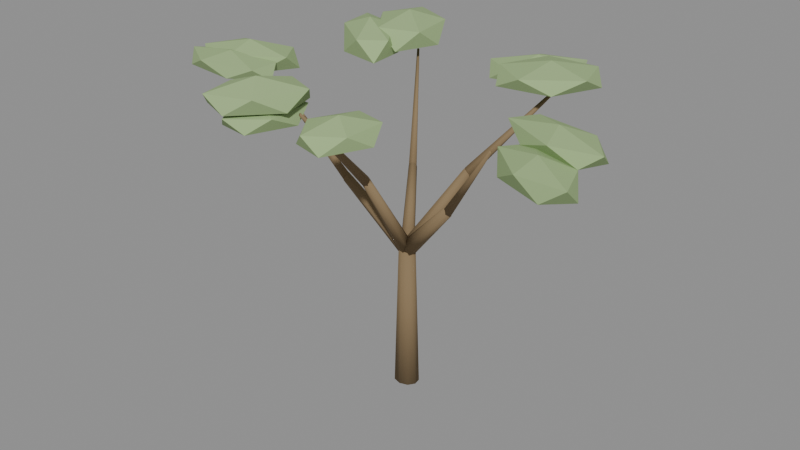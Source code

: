 # Source: acacia_a.blend  (saved by Blender 5.1.30; exported with 4.5.12 LTS)
import bpy
from mathutils import Matrix  # noqa: F401  (used for matrix-valued properties, if any)

bpy.ops.wm.read_factory_settings(use_empty=True)
scene = bpy.context.scene
scene.name = 'Scene'

# ---- materials (node trees are filled in below, after node groups)
mat_m_acacia_a = bpy.data.materials.new('M_acacia_a')

# ---- material node trees
mat_m_acacia_a.use_nodes = True; mat_m_acacia_a.node_tree.nodes.clear()
_N = mat_m_acacia_a.node_tree.nodes; _L = mat_m_acacia_a.node_tree.links
n0 = _N.new('ShaderNodeBsdfPrincipled'); n0.name = 'Principled BSDF'; n0.location = (-200, 100)
n0.inputs[2].default_value = 0.88
n0.inputs[13].default_value = 0.15
n1 = _N.new('ShaderNodeOutputMaterial'); n1.name = 'Material Output'; n1.location = (200, 100)
n2 = _N.new('ShaderNodeVertexColor'); n2.name = 'Color Attribute'; n2.location = (0, 0)
n2.layer_name = 'Col'
_L.new(n0.outputs[0], n1.inputs[0])
_L.new(n2.outputs[0], n0.inputs[0])
n1.is_active_output = True

# ---- meshes
me_acacia_a_mesh = bpy.data.meshes.new('acacia_a_Mesh')
me_acacia_a_mesh.from_pydata([(0.176, -0.2394, 0.0), (0.176, -0.1139, 4.95), (-0.1069, -0.1513, 0.0), (-0.01257, -0.05524, 4.95), (-0.2574, 0.07158, 0.0), (-0.1129, 0.09336, 4.95), (-0.2051, 0.3251, 0.0), (-0.07807, 0.2623, 4.95), (0.02551, 0.4905, 0.0), (0.07569, 0.3726, 4.95), (0.3266, 0.4905, 0.0), (0.2764, 0.3726, 4.95), (0.5572, 0.3251, 0.0), (0.4302, 0.2623, 4.95), (0.6095, 0.07158, 0.0), (0.465, 0.09336, 4.95), (0.459, -0.1513, 0.0), (0.3646, -0.05524, 4.95), (0.2283, 0.2943, 5.165), (-0.2525, -1.153, 7.782), (0.3962, 0.1895, 5.084), (-0.1537, -1.215, 7.734), (0.3983, 0.04513, 4.902), (-0.1525, -1.3, 7.627), (0.2331, -0.03012, 4.756), (-0.2497, -1.344, 7.541), (0.02486, 0.02042, 4.756), (-0.3722, -1.315, 7.541), (-0.0695, 0.1587, 4.902), (-0.4277, -1.233, 7.627), (0.02104, 0.2806, 5.084), (-0.3744, -1.162, 7.734), (-0.2646, -1.171, 7.811), (-0.8076, -3.362, 10.37), (-0.1496, -1.231, 7.733), (-0.7731, -3.38, 10.35), (-0.1683, -1.306, 7.577), (-0.7787, -3.402, 10.3), (-0.3019, -1.321, 7.499), (-0.8188, -3.407, 10.28), (-0.4169, -1.261, 7.577), (-0.8533, -3.389, 10.3), (-0.3982, -1.186, 7.733), (-0.8477, -3.366, 10.35), (0.03505, 0.1802, 5.218), (2.183, -0.4795, 7.352), (0.1541, 0.3208, 5.117), (2.253, -0.3968, 7.293), (0.2896, 0.3229, 4.89), (2.333, -0.3955, 7.16), (0.3397, 0.185, 4.708), (2.362, -0.4767, 7.052), (0.2665, 0.01084, 4.708), (2.319, -0.5791, 7.052), (0.1252, -0.06835, 4.89), (2.236, -0.6257, 7.16), (0.02222, 0.007025, 5.117), (2.176, -0.5813, 7.293), (2.181, -0.4659, 7.343), (4.32, -1.445, 10.02), (2.284, -0.3897, 7.269), (4.35, -1.422, 9.997), (2.369, -0.4287, 7.12), (4.376, -1.434, 9.953), (2.351, -0.544, 7.046), (4.371, -1.468, 9.93), (2.249, -0.6202, 7.12), (4.34, -1.491, 9.953), (2.164, -0.5812, 7.269), (4.314, -1.48, 9.997), (0.04025, 0.03709, 5.184), (1.581, 1.17, 7.806), (-0.03576, 0.2011, 5.096), (1.537, 1.267, 7.755), (0.04772, 0.3168, 4.898), (1.586, 1.335, 7.638), (0.2278, 0.297, 4.74), (1.692, 1.323, 7.545), (0.3689, 0.1567, 4.74), (1.775, 1.241, 7.545), (0.3648, 0.00152, 4.898), (1.772, 1.149, 7.638), (0.2185, -0.05172, 5.096), (1.686, 1.118, 7.755), (1.592, 1.181, 7.825), (3.662, 2.624, 10.41), (1.546, 1.289, 7.747), (3.648, 2.656, 10.39), (1.616, 1.337, 7.591), (3.669, 2.671, 10.34), (1.731, 1.277, 7.512), (3.703, 2.653, 10.32), (1.776, 1.169, 7.591), (3.717, 2.62, 10.34), (1.707, 1.121, 7.747), (3.696, 2.606, 10.39), (0.2586, 0.009401, 5.195), (-0.6267, 1.376, 7.308), (0.05696, -0.02335, 5.103), (-0.7453, 1.357, 7.254), (-0.05505, 0.06458, 4.896), (-0.8112, 1.409, 7.132), (0.00695, 0.207, 4.729), (-0.7747, 1.492, 7.035), (0.1963, 0.2966, 4.729), (-0.6634, 1.545, 7.035), (0.3704, 0.266, 4.896), (-0.561, 1.527, 7.132), (0.3981, 0.1382, 5.103), (-0.5446, 1.452, 7.254), (-0.6192, 1.369, 7.293), (-1.702, 2.96, 10.47), (-0.757, 1.355, 7.228), (-1.744, 2.956, 10.45), (-0.8131, 1.438, 7.1), (-1.761, 2.98, 10.41), (-0.7314, 1.533, 7.036), (-1.736, 3.009, 10.39), (-0.5935, 1.547, 7.1), (-1.695, 3.013, 10.41), (-0.5374, 1.465, 7.228), (-1.678, 2.988, 10.45), (0.3074, 0.1518, 5.234), (-2.053, -0.1164, 7.081), (0.2836, -0.01902, 5.127), (-2.067, -0.2169, 7.018), (0.1788, -0.07247, 4.887), (-2.129, -0.2483, 6.876), (0.07193, 0.03176, 4.694), (-2.192, -0.187, 6.763), (0.04342, 0.2152, 4.694), (-2.208, -0.07911, 6.763), (0.1148, 0.3397, 4.887), (-2.166, -0.005883, 6.876), (0.2323, 0.3115, 5.127), (-2.097, -0.02246, 7.018), (-2.043, -0.1141, 7.071), (-4.823, -0.4637, 9.77), (-2.068, -0.2271, 6.992), (-4.831, -0.4976, 9.746), (-2.156, -0.2381, 6.835), (-4.857, -0.5009, 9.699), (-2.218, -0.1362, 6.756), (-4.876, -0.4703, 9.675), (-2.193, -0.0232, 6.835), (-4.868, -0.4364, 9.699), (-2.105, -0.01216, 6.992), (-4.842, -0.4331, 9.746), (-1.932, -3.867, 10.19), (-3.155, -4.706, 10.5), (-2.598, -3.059, 10.49), (-1.163, -2.601, 10.51), (-0.8124, -3.869, 10.5), (-2.03, -5.157, 10.5), (-3.01, -3.902, 10.99), (-1.856, -2.59, 11.0), (-0.7214, -3.057, 11.01), (-1.289, -4.712, 11.01), (-2.743, -5.2, 11.0), (-1.955, -3.904, 11.35), (5.799, -1.459, 9.171), (6.583, -2.533, 9.519), (4.832, -1.822, 9.51), (4.363, -0.5537, 9.502), (5.913, -0.6168, 9.526), (7.31, -1.8, 9.505), (5.716, -2.406, 10.05), (4.353, -1.149, 10.04), (5.003, -0.3381, 10.05), (6.834, -1.111, 10.05), (7.336, -2.428, 10.06), (5.839, -1.484, 10.32), (2.178, 3.976, 9.862), (3.424, 4.576, 10.15), (2.593, 3.188, 10.15), (1.184, 2.873, 10.14), (1.153, 4.122, 10.15), (2.549, 5.2, 10.14), (3.238, 3.862, 10.57), (1.847, 2.823, 10.56), (0.865, 3.364, 10.58), (1.793, 4.792, 10.56), (3.253, 5.171, 10.58), (2.206, 4.008, 10.83), (-2.975, 2.087, 10.14), (-3.525, 3.405, 10.48), (-1.912, 2.221, 10.48), (-1.787, 0.8756, 10.48), (-3.323, 1.195, 10.47), (-4.317, 2.74, 10.49), (-2.687, 2.943, 11.09), (-1.713, 1.49, 11.08), (-2.483, 0.8617, 11.1), (-4.016, 1.992, 11.09), (-4.181, 3.316, 11.1), (-3.008, 2.121, 11.46), (-5.529, -0.7226, 9.793), (-7.169, -0.7379, 10.08), (-5.5, 0.2617, 10.1), (-4.021, -0.1181, 10.11), (-4.683, -1.295, 10.12), (-6.536, -1.734, 10.1), (-6.46, -0.1415, 10.6), (-4.616, 0.2211, 10.59), (-3.99, -0.7253, 10.61), (-5.601, -1.689, 10.59), (-7.065, -1.338, 10.59), (-5.573, -0.7403, 10.9), (-1.887, -3.687, 9.727), (-2.587, -4.71, 9.975), (-2.763, -3.14, 9.955), (-1.683, -2.376, 9.975), (-0.9135, -3.368, 9.963), (-1.515, -4.863, 9.969), (-2.853, -4.04, 10.38), (-2.261, -2.566, 10.38), (-1.168, -2.666, 10.38), (-1.019, -4.272, 10.39), (-2.109, -5.108, 10.38), (-1.893, -3.726, 10.62), (5.62, -0.2359, 9.805), (6.837, -1.141, 10.06), (4.793, -0.7354, 10.07), (3.782, 0.3902, 10.05), (5.42, 0.6206, 10.06), (7.254, -0.2951, 10.06), (5.886, -1.173, 10.49), (4.0, -0.1927, 10.48), (4.504, 0.6144, 10.47), (6.53, 0.2659, 10.48), (7.4, -0.8423, 10.48), (5.67, -0.2531, 10.73), (3.482, 2.616, 10.35), (4.921, 3.214, 10.6), (4.197, 1.643, 10.6), (2.456, 1.377, 10.59), (2.267, 2.852, 10.61), (3.66, 3.947, 10.6), (4.883, 2.384, 11.02), (3.321, 1.24, 11.02), (2.108, 2.067, 11.01), (2.787, 3.633, 11.01), (4.438, 3.77, 11.0), (3.51, 2.649, 11.27), (-2.235, 3.169, 10.34), (-2.058, 4.458, 10.71), (-0.9858, 3.084, 10.7), (-1.614, 1.703, 10.68), (-3.124, 2.426, 10.7), (-3.288, 4.026, 10.72), (-1.376, 3.941, 11.27), (-1.098, 2.273, 11.28), (-2.437, 1.853, 11.28), (-3.48, 3.293, 11.27), (-2.834, 4.585, 11.27), (-2.252, 3.209, 11.6), (-5.611, -1.497, 9.847), (-6.963, -1.05, 10.09), (-5.108, -0.6937, 10.08), (-3.908, -1.471, 10.08), (-5.103, -2.246, 10.09), (-6.998, -2.005, 10.08), (-6.21, -0.6921, 10.47), (-4.201, -0.9623, 10.48), (-4.214, -1.977, 10.47), (-6.174, -2.316, 10.47), (-7.4, -1.524, 10.47), (-5.661, -1.498, 10.71), (0.5794, -3.237, 9.566), (-0.2124, -4.182, 9.864), (-0.2428, -2.677, 9.853), (0.8845, -1.961, 9.861), (1.581, -3.001, 9.856), (0.8973, -4.458, 9.845), (-0.408, -3.506, 10.34), (0.2703, -2.12, 10.34), (1.345, -2.351, 10.33), (1.34, -3.799, 10.33), (0.2768, -4.503, 10.33), (0.5705, -3.275, 10.63)], [], [(0, 1, 3, 2), (2, 3, 5, 4), (4, 5, 7, 6), (6, 7, 9, 8), (8, 9, 11, 10), (10, 11, 13, 12), (12, 13, 15, 14), (3, 1, 17, 15, 13, 11, 9, 7, 5), (14, 15, 17, 16), (16, 17, 1, 0), (0, 2, 4, 6, 8, 10, 12, 14, 16), (18, 19, 21, 20), (20, 21, 23, 22), (22, 23, 25, 24), (24, 25, 27, 26), (26, 27, 29, 28), (21, 19, 31, 29, 27, 25, 23), (28, 29, 31, 30), (30, 31, 19, 18), (18, 20, 22, 24, 26, 28, 30), (32, 33, 35, 34), (34, 35, 37, 36), (36, 37, 39, 38), (38, 39, 41, 40), (35, 33, 43, 41, 39, 37), (40, 41, 43, 42), (42, 43, 33, 32), (32, 34, 36, 38, 40, 42), (44, 45, 47, 46), (46, 47, 49, 48), (48, 49, 51, 50), (50, 51, 53, 52), (52, 53, 55, 54), (47, 45, 57, 55, 53, 51, 49), (54, 55, 57, 56), (56, 57, 45, 44), (44, 46, 48, 50, 52, 54, 56), (58, 59, 61, 60), (60, 61, 63, 62), (62, 63, 65, 64), (64, 65, 67, 66), (61, 59, 69, 67, 65, 63), (66, 67, 69, 68), (68, 69, 59, 58), (58, 60, 62, 64, 66, 68), (70, 71, 73, 72), (72, 73, 75, 74), (74, 75, 77, 76), (76, 77, 79, 78), (78, 79, 81, 80), (73, 71, 83, 81, 79, 77, 75), (80, 81, 83, 82), (82, 83, 71, 70), (70, 72, 74, 76, 78, 80, 82), (84, 85, 87, 86), (86, 87, 89, 88), (88, 89, 91, 90), (90, 91, 93, 92), (87, 85, 95, 93, 91, 89), (92, 93, 95, 94), (94, 95, 85, 84), (84, 86, 88, 90, 92, 94), (96, 97, 99, 98), (98, 99, 101, 100), (100, 101, 103, 102), (102, 103, 105, 104), (104, 105, 107, 106), (99, 97, 109, 107, 105, 103, 101), (106, 107, 109, 108), (108, 109, 97, 96), (96, 98, 100, 102, 104, 106, 108), (110, 111, 113, 112), (112, 113, 115, 114), (114, 115, 117, 116), (116, 117, 119, 118), (113, 111, 121, 119, 117, 115), (118, 119, 121, 120), (120, 121, 111, 110), (110, 112, 114, 116, 118, 120), (122, 123, 125, 124), (124, 125, 127, 126), (126, 127, 129, 128), (128, 129, 131, 130), (130, 131, 133, 132), (125, 123, 135, 133, 131, 129, 127), (132, 133, 135, 134), (134, 135, 123, 122), (122, 124, 126, 128, 130, 132, 134), (136, 137, 139, 138), (138, 139, 141, 140), (140, 141, 143, 142), (142, 143, 145, 144), (139, 137, 147, 145, 143, 141), (144, 145, 147, 146), (146, 147, 137, 136), (136, 138, 140, 142, 144, 146), (148, 149, 150), (149, 148, 153), (148, 150, 151), (148, 151, 152), (148, 152, 153), (149, 153, 158), (150, 149, 154), (151, 150, 155), (152, 151, 156), (153, 152, 157), (149, 158, 154), (150, 154, 155), (151, 155, 156), (152, 156, 157), (153, 157, 158), (154, 158, 159), (155, 154, 159), (156, 155, 159), (157, 156, 159), (158, 157, 159), (160, 161, 162), (161, 160, 165), (160, 162, 163), (160, 163, 164), (160, 164, 165), (161, 165, 170), (162, 161, 166), (163, 162, 167), (164, 163, 168), (165, 164, 169), (161, 170, 166), (162, 166, 167), (163, 167, 168), (164, 168, 169), (165, 169, 170), (166, 170, 171), (167, 166, 171), (168, 167, 171), (169, 168, 171), (170, 169, 171), (172, 173, 174), (173, 172, 177), (172, 174, 175), (172, 175, 176), (172, 176, 177), (173, 177, 182), (174, 173, 178), (175, 174, 179), (176, 175, 180), (177, 176, 181), (173, 182, 178), (174, 178, 179), (175, 179, 180), (176, 180, 181), (177, 181, 182), (178, 182, 183), (179, 178, 183), (180, 179, 183), (181, 180, 183), (182, 181, 183), (184, 185, 186), (185, 184, 189), (184, 186, 187), (184, 187, 188), (184, 188, 189), (185, 189, 194), (186, 185, 190), (187, 186, 191), (188, 187, 192), (189, 188, 193), (185, 194, 190), (186, 190, 191), (187, 191, 192), (188, 192, 193), (189, 193, 194), (190, 194, 195), (191, 190, 195), (192, 191, 195), (193, 192, 195), (194, 193, 195), (196, 197, 198), (197, 196, 201), (196, 198, 199), (196, 199, 200), (196, 200, 201), (197, 201, 206), (198, 197, 202), (199, 198, 203), (200, 199, 204), (201, 200, 205), (197, 206, 202), (198, 202, 203), (199, 203, 204), (200, 204, 205), (201, 205, 206), (202, 206, 207), (203, 202, 207), (204, 203, 207), (205, 204, 207), (206, 205, 207), (208, 209, 210), (209, 208, 213), (208, 210, 211), (208, 211, 212), (208, 212, 213), (209, 213, 218), (210, 209, 214), (211, 210, 215), (212, 211, 216), (213, 212, 217), (209, 218, 214), (210, 214, 215), (211, 215, 216), (212, 216, 217), (213, 217, 218), (214, 218, 219), (215, 214, 219), (216, 215, 219), (217, 216, 219), (218, 217, 219), (220, 221, 222), (221, 220, 225), (220, 222, 223), (220, 223, 224), (220, 224, 225), (221, 225, 230), (222, 221, 226), (223, 222, 227), (224, 223, 228), (225, 224, 229), (221, 230, 226), (222, 226, 227), (223, 227, 228), (224, 228, 229), (225, 229, 230), (226, 230, 231), (227, 226, 231), (228, 227, 231), (229, 228, 231), (230, 229, 231), (232, 233, 234), (233, 232, 237), (232, 234, 235), (232, 235, 236), (232, 236, 237), (233, 237, 242), (234, 233, 238), (235, 234, 239), (236, 235, 240), (237, 236, 241), (233, 242, 238), (234, 238, 239), (235, 239, 240), (236, 240, 241), (237, 241, 242), (238, 242, 243), (239, 238, 243), (240, 239, 243), (241, 240, 243), (242, 241, 243), (244, 245, 246), (245, 244, 249), (244, 246, 247), (244, 247, 248), (244, 248, 249), (245, 249, 254), (246, 245, 250), (247, 246, 251), (248, 247, 252), (249, 248, 253), (245, 254, 250), (246, 250, 251), (247, 251, 252), (248, 252, 253), (249, 253, 254), (250, 254, 255), (251, 250, 255), (252, 251, 255), (253, 252, 255), (254, 253, 255), (256, 257, 258), (257, 256, 261), (256, 258, 259), (256, 259, 260), (256, 260, 261), (257, 261, 266), (258, 257, 262), (259, 258, 263), (260, 259, 264), (261, 260, 265), (257, 266, 262), (258, 262, 263), (259, 263, 264), (260, 264, 265), (261, 265, 266), (262, 266, 267), (263, 262, 267), (264, 263, 267), (265, 264, 267), (266, 265, 267), (268, 269, 270), (269, 268, 273), (268, 270, 271), (268, 271, 272), (268, 272, 273), (269, 273, 278), (270, 269, 274), (271, 270, 275), (272, 271, 276), (273, 272, 277), (269, 278, 274), (270, 274, 275), (271, 275, 276), (272, 276, 277), (273, 277, 278), (274, 278, 279), (275, 274, 279), (276, 275, 279), (277, 276, 279), (278, 277, 279)])
me_acacia_a_mesh.polygons.foreach_set('use_smooth', [1, 1, 1, 1, 1, 1, 1, 1, 1, 1, 1, 1, 1, 1, 1, 1, 1, 1, 1, 1, 1, 1, 1, 1, 1, 1, 1, 1, 1, 1, 1, 1, 1, 1, 1, 1, 1, 1, 1, 1, 1, 1, 1, 1, 1, 1, 1, 1, 1, 1, 1, 1, 1, 1, 1, 1, 1, 1, 1, 1, 1, 1, 1, 1, 1, 1, 1, 1, 1, 1, 1, 1, 1, 1, 1, 1, 1, 1, 1, 1, 1, 1, 1, 1, 1, 1, 1, 1, 1, 1, 1, 1, 1, 1, 1, 1, 0, 0, 0, 0, 0, 0, 0, 0, 0, 0, 0, 0, 0, 0, 0, 0, 0, 0, 0, 0, 0, 0, 0, 0, 0, 0, 0, 0, 0, 0, 0, 0, 0, 0, 0, 0, 0, 0, 0, 0, 0, 0, 0, 0, 0, 0, 0, 0, 0, 0, 0, 0, 0, 0, 0, 0, 0, 0, 0, 0, 0, 0, 0, 0, 0, 0, 0, 0, 0, 0, 0, 0, 0, 0, 0, 0, 0, 0, 0, 0, 0, 0, 0, 0, 0, 0, 0, 0, 0, 0, 0, 0, 0, 0, 0, 0, 0, 0, 0, 0, 0, 0, 0, 0, 0, 0, 0, 0, 0, 0, 0, 0, 0, 0, 0, 0, 0, 0, 0, 0, 0, 0, 0, 0, 0, 0, 0, 0, 0, 0, 0, 0, 0, 0, 0, 0, 0, 0, 0, 0, 0, 0, 0, 0, 0, 0, 0, 0, 0, 0, 0, 0, 0, 0, 0, 0, 0, 0, 0, 0, 0, 0, 0, 0, 0, 0, 0, 0, 0, 0, 0, 0, 0, 0, 0, 0, 0, 0, 0, 0, 0, 0, 0, 0, 0, 0, 0, 0, 0, 0, 0, 0, 0, 0, 0, 0, 0, 0, 0, 0, 0, 0, 0, 0, 0, 0, 0, 0, 0, 0, 0, 0, 0, 0, 0, 0, 0, 0, 0, 0])
_ca = me_acacia_a_mesh.color_attributes.new('Col', 'FLOAT_COLOR', 'POINT')
_ca.data.foreach_set('color', [0.2232, 0.1584, 0.0864, 1.0, 0.2411, 0.1711, 0.09331, 1.0, 0.2232, 0.1584, 0.0864, 1.0, 0.2411, 0.1711, 0.09331, 1.0, 0.2232, 0.1584, 0.0864, 1.0, 0.2411, 0.1711, 0.09331, 1.0, 0.2232, 0.1584, 0.0864, 1.0, 0.2411, 0.1711, 0.09331, 1.0, 0.2232, 0.1584, 0.0864, 1.0, 0.2411, 0.1711, 0.09331, 1.0, 0.2232, 0.1584, 0.0864, 1.0, 0.2411, 0.1711, 0.09331, 1.0, 0.2232, 0.1584, 0.0864, 1.0, 0.2411, 0.1711, 0.09331, 1.0, 0.2232, 0.1584, 0.0864, 1.0, 0.2411, 0.1711, 0.09331, 1.0, 0.2232, 0.1584, 0.0864, 1.0, 0.2411, 0.1711, 0.09331, 1.0, 0.2418, 0.1716, 0.09361, 1.0, 0.2513, 0.1783, 0.09727, 1.0, 0.2415, 0.1714, 0.0935, 1.0, 0.2511, 0.1782, 0.0972, 1.0, 0.2409, 0.1709, 0.09325, 1.0, 0.2507, 0.1779, 0.09705, 1.0, 0.2404, 0.1706, 0.09304, 1.0, 0.2504, 0.1777, 0.09693, 1.0, 0.2404, 0.1706, 0.09304, 1.0, 0.2504, 0.1777, 0.09693, 1.0, 0.2409, 0.1709, 0.09325, 1.0, 0.2507, 0.1779, 0.09705, 1.0, 0.2415, 0.1714, 0.0935, 1.0, 0.2511, 0.1782, 0.0972, 1.0, 0.2514, 0.1784, 0.09731, 1.0, 0.2606, 0.185, 0.1009, 1.0, 0.2511, 0.1782, 0.0972, 1.0, 0.2605, 0.1849, 0.1009, 1.0, 0.2505, 0.1778, 0.09698, 1.0, 0.2604, 0.1848, 0.1008, 1.0, 0.2503, 0.1776, 0.09687, 1.0, 0.2603, 0.1847, 0.1008, 1.0, 0.2505, 0.1778, 0.09698, 1.0, 0.2604, 0.1848, 0.1008, 1.0, 0.2511, 0.1782, 0.0972, 1.0, 0.2605, 0.1849, 0.1009, 1.0, 0.242, 0.1718, 0.09369, 1.0, 0.2497, 0.1772, 0.09667, 1.0, 0.2417, 0.1715, 0.09355, 1.0, 0.2495, 0.1771, 0.09658, 1.0, 0.2408, 0.1709, 0.09323, 1.0, 0.249, 0.1767, 0.0964, 1.0, 0.2402, 0.1705, 0.09297, 1.0, 0.2486, 0.1765, 0.09625, 1.0, 0.2402, 0.1705, 0.09297, 1.0, 0.2486, 0.1765, 0.09625, 1.0, 0.2408, 0.1709, 0.09323, 1.0, 0.249, 0.1767, 0.0964, 1.0, 0.2417, 0.1715, 0.09355, 1.0, 0.2495, 0.1771, 0.09658, 1.0, 0.2497, 0.1772, 0.09665, 1.0, 0.2593, 0.184, 0.1004, 1.0, 0.2494, 0.177, 0.09655, 1.0, 0.2593, 0.184, 0.1004, 1.0, 0.2489, 0.1766, 0.09634, 1.0, 0.2591, 0.1839, 0.1003, 1.0, 0.2486, 0.1764, 0.09624, 1.0, 0.259, 0.1838, 0.1003, 1.0, 0.2489, 0.1766, 0.09634, 1.0, 0.2591, 0.1839, 0.1003, 1.0, 0.2494, 0.177, 0.09655, 1.0, 0.2593, 0.184, 0.1004, 1.0, 0.2419, 0.1717, 0.09364, 1.0, 0.2514, 0.1784, 0.0973, 1.0, 0.2416, 0.1714, 0.09352, 1.0, 0.2512, 0.1783, 0.09723, 1.0, 0.2409, 0.1709, 0.09324, 1.0, 0.2508, 0.178, 0.09707, 1.0, 0.2403, 0.1705, 0.09302, 1.0, 0.2504, 0.1777, 0.09694, 1.0, 0.2403, 0.1705, 0.09302, 1.0, 0.2504, 0.1777, 0.09694, 1.0, 0.2409, 0.1709, 0.09324, 1.0, 0.2508, 0.178, 0.09707, 1.0, 0.2416, 0.1714, 0.09352, 1.0, 0.2512, 0.1783, 0.09723, 1.0, 0.2514, 0.1784, 0.09733, 1.0, 0.2608, 0.1851, 0.1009, 1.0, 0.2511, 0.1782, 0.09722, 1.0, 0.2607, 0.185, 0.1009, 1.0, 0.2506, 0.1778, 0.097, 1.0, 0.2605, 0.1849, 0.1008, 1.0, 0.2503, 0.1776, 0.09689, 1.0, 0.2604, 0.1848, 0.1008, 1.0, 0.2506, 0.1778, 0.097, 1.0, 0.2605, 0.1849, 0.1008, 1.0, 0.2511, 0.1782, 0.09722, 1.0, 0.2607, 0.185, 0.1009, 1.0, 0.2419, 0.1717, 0.09365, 1.0, 0.2496, 0.1771, 0.09661, 1.0, 0.2416, 0.1715, 0.09353, 1.0, 0.2494, 0.177, 0.09653, 1.0, 0.2409, 0.1709, 0.09324, 1.0, 0.2489, 0.1767, 0.09636, 1.0, 0.2403, 0.1705, 0.093, 1.0, 0.2486, 0.1764, 0.09622, 1.0, 0.2403, 0.1705, 0.093, 1.0, 0.2486, 0.1764, 0.09622, 1.0, 0.2409, 0.1709, 0.09324, 1.0, 0.2489, 0.1767, 0.09636, 1.0, 0.2416, 0.1715, 0.09353, 1.0, 0.2494, 0.177, 0.09653, 1.0, 0.2495, 0.1771, 0.09658, 1.0, 0.261, 0.1852, 0.101, 1.0, 0.2493, 0.1769, 0.09649, 1.0, 0.2609, 0.1851, 0.101, 1.0, 0.2488, 0.1766, 0.09631, 1.0, 0.2607, 0.185, 0.1009, 1.0, 0.2486, 0.1764, 0.09622, 1.0, 0.2607, 0.185, 0.1009, 1.0, 0.2488, 0.1766, 0.09631, 1.0, 0.2607, 0.185, 0.1009, 1.0, 0.2493, 0.1769, 0.09649, 1.0, 0.2609, 0.1851, 0.101, 1.0, 0.2421, 0.1718, 0.09371, 1.0, 0.2487, 0.1765, 0.09629, 1.0, 0.2417, 0.1715, 0.09356, 1.0, 0.2485, 0.1764, 0.0962, 1.0, 0.2408, 0.1709, 0.09322, 1.0, 0.248, 0.176, 0.096, 1.0, 0.2401, 0.1704, 0.09295, 1.0, 0.2476, 0.1757, 0.09584, 1.0, 0.2401, 0.1704, 0.09295, 1.0, 0.2476, 0.1757, 0.09584, 1.0, 0.2408, 0.1709, 0.09322, 1.0, 0.248, 0.176, 0.096, 1.0, 0.2417, 0.1715, 0.09356, 1.0, 0.2485, 0.1764, 0.0962, 1.0, 0.2487, 0.1765, 0.09627, 1.0, 0.2584, 0.1834, 0.1, 1.0, 0.2484, 0.1763, 0.09616, 1.0, 0.2584, 0.1834, 0.1, 1.0, 0.2479, 0.1759, 0.09594, 1.0, 0.2582, 0.1832, 0.09994, 1.0, 0.2476, 0.1757, 0.09583, 1.0, 0.2581, 0.1832, 0.09991, 1.0, 0.2479, 0.1759, 0.09594, 1.0, 0.2582, 0.1832, 0.09994, 1.0, 0.2484, 0.1763, 0.09616, 1.0, 0.2584, 0.1834, 0.1, 1.0, 0.3355, 0.4666, 0.2192, 1.0, 0.3375, 0.4691, 0.2209, 1.0, 0.3375, 0.4691, 0.2209, 1.0, 0.3376, 0.4691, 0.221, 1.0, 0.3376, 0.4691, 0.2209, 1.0, 0.3376, 0.4691, 0.221, 1.0, 0.3409, 0.473, 0.2236, 1.0, 0.341, 0.4732, 0.2237, 1.0, 0.341, 0.4732, 0.2238, 1.0, 0.341, 0.4732, 0.2238, 1.0, 0.341, 0.4732, 0.2237, 1.0, 0.3433, 0.476, 0.2257, 1.0, 0.3286, 0.4584, 0.2136, 1.0, 0.331, 0.4612, 0.2155, 1.0, 0.3309, 0.4611, 0.2155, 1.0, 0.3309, 0.461, 0.2154, 1.0, 0.331, 0.4612, 0.2155, 1.0, 0.3309, 0.4611, 0.2154, 1.0, 0.3345, 0.4655, 0.2184, 1.0, 0.3345, 0.4654, 0.2184, 1.0, 0.3345, 0.4655, 0.2184, 1.0, 0.3345, 0.4655, 0.2184, 1.0, 0.3346, 0.4656, 0.2185, 1.0, 0.3364, 0.4677, 0.2199, 1.0, 0.3333, 0.464, 0.2174, 1.0, 0.3352, 0.4663, 0.219, 1.0, 0.3352, 0.4663, 0.219, 1.0, 0.3352, 0.4662, 0.219, 1.0, 0.3352, 0.4662, 0.219, 1.0, 0.3352, 0.4662, 0.2189, 1.0, 0.338, 0.4696, 0.2213, 1.0, 0.338, 0.4696, 0.2213, 1.0, 0.3381, 0.4697, 0.2214, 1.0, 0.338, 0.4696, 0.2213, 1.0, 0.3381, 0.4697, 0.2214, 1.0, 0.3398, 0.4717, 0.2227, 1.0, 0.3351, 0.4662, 0.2189, 1.0, 0.3374, 0.4689, 0.2208, 1.0, 0.3374, 0.4689, 0.2208, 1.0, 0.3374, 0.4689, 0.2208, 1.0, 0.3374, 0.4689, 0.2208, 1.0, 0.3375, 0.4691, 0.2209, 1.0, 0.3415, 0.4739, 0.2242, 1.0, 0.3415, 0.4738, 0.2242, 1.0, 0.3416, 0.4739, 0.2242, 1.0, 0.3416, 0.4739, 0.2242, 1.0, 0.3416, 0.474, 0.2243, 1.0, 0.3441, 0.4769, 0.2263, 1.0, 0.3328, 0.4634, 0.217, 1.0, 0.3348, 0.4657, 0.2186, 1.0, 0.3349, 0.4659, 0.2187, 1.0, 0.3349, 0.4659, 0.2187, 1.0, 0.335, 0.466, 0.2188, 1.0, 0.3349, 0.4659, 0.2187, 1.0, 0.3382, 0.4699, 0.2215, 1.0, 0.3382, 0.4698, 0.2214, 1.0, 0.3383, 0.47, 0.2215, 1.0, 0.3382, 0.4698, 0.2214, 1.0, 0.3382, 0.4699, 0.2215, 1.0, 0.3403, 0.4723, 0.2232, 1.0, 0.3324, 0.4629, 0.2167, 1.0, 0.334, 0.4649, 0.218, 1.0, 0.3339, 0.4647, 0.2179, 1.0, 0.334, 0.4649, 0.218, 1.0, 0.334, 0.4648, 0.218, 1.0, 0.334, 0.4648, 0.218, 1.0, 0.3368, 0.4681, 0.2203, 1.0, 0.3367, 0.4681, 0.2202, 1.0, 0.3368, 0.4681, 0.2203, 1.0, 0.3368, 0.4682, 0.2203, 1.0, 0.3368, 0.4682, 0.2203, 1.0, 0.3384, 0.4701, 0.2216, 1.0, 0.3329, 0.4635, 0.2171, 1.0, 0.3346, 0.4656, 0.2185, 1.0, 0.3346, 0.4656, 0.2185, 1.0, 0.3345, 0.4655, 0.2184, 1.0, 0.3346, 0.4656, 0.2185, 1.0, 0.3346, 0.4655, 0.2185, 1.0, 0.3375, 0.469, 0.2209, 1.0, 0.3374, 0.4689, 0.2208, 1.0, 0.3373, 0.4688, 0.2207, 1.0, 0.3374, 0.4689, 0.2208, 1.0, 0.3374, 0.4689, 0.2208, 1.0, 0.3391, 0.4709, 0.2222, 1.0, 0.3366, 0.4679, 0.2201, 1.0, 0.3382, 0.4699, 0.2215, 1.0, 0.3382, 0.4699, 0.2215, 1.0, 0.3382, 0.4698, 0.2214, 1.0, 0.3383, 0.47, 0.2216, 1.0, 0.3383, 0.4699, 0.2215, 1.0, 0.3411, 0.4733, 0.2238, 1.0, 0.3411, 0.4733, 0.2238, 1.0, 0.341, 0.4732, 0.2237, 1.0, 0.341, 0.4732, 0.2238, 1.0, 0.3409, 0.4731, 0.2237, 1.0, 0.3428, 0.4753, 0.2252, 1.0, 0.3365, 0.4678, 0.2201, 1.0, 0.339, 0.4708, 0.2221, 1.0, 0.3389, 0.4707, 0.2221, 1.0, 0.3388, 0.4706, 0.222, 1.0, 0.3389, 0.4707, 0.2221, 1.0, 0.3391, 0.4709, 0.2222, 1.0, 0.3427, 0.4753, 0.2252, 1.0, 0.3428, 0.4754, 0.2253, 1.0, 0.3428, 0.4754, 0.2253, 1.0, 0.3428, 0.4753, 0.2252, 1.0, 0.3428, 0.4753, 0.2252, 1.0, 0.345, 0.478, 0.2271, 1.0, 0.3332, 0.4638, 0.2173, 1.0, 0.3348, 0.4658, 0.2187, 1.0, 0.3347, 0.4657, 0.2186, 1.0, 0.3347, 0.4657, 0.2186, 1.0, 0.3348, 0.4658, 0.2187, 1.0, 0.3347, 0.4657, 0.2186, 1.0, 0.3374, 0.4689, 0.2208, 1.0, 0.3374, 0.4689, 0.2208, 1.0, 0.3374, 0.4689, 0.2208, 1.0, 0.3374, 0.4689, 0.2208, 1.0, 0.3374, 0.4689, 0.2208, 1.0, 0.339, 0.4708, 0.2221, 1.0, 0.3261, 0.4553, 0.2115, 1.0, 0.331, 0.4612, 0.2155, 1.0, 0.3308, 0.461, 0.2154, 1.0, 0.3309, 0.4611, 0.2155, 1.0, 0.3308, 0.461, 0.2154, 1.0, 0.3307, 0.4608, 0.2153, 1.0, 0.3388, 0.4706, 0.222, 1.0, 0.3389, 0.4707, 0.222, 1.0, 0.3387, 0.4705, 0.2219, 1.0, 0.3387, 0.4705, 0.2219, 1.0, 0.3387, 0.4705, 0.2219, 1.0, 0.3436, 0.4763, 0.2259, 1.0])
me_acacia_a_mesh.materials.append(mat_m_acacia_a)
me_acacia_a_mesh.update()

# ---- objects
ob_acacia_a = bpy.data.objects.new('acacia_a', me_acacia_a_mesh)

# ---- transforms, parenting, visibility, modifiers, constraints
ob_acacia_a.location = (0.0, 0.0, 0.0)

# ---- collection membership
scene.collection.objects.link(ob_acacia_a)

# ---- scene / render settings (as saved in the file)
scene.frame_start = 1; scene.frame_end = 250; scene.frame_set(1)
scene.render.engine = 'BLENDER_EEVEE_NEXT'
scene.render.bake_bias = 0.0
scene.render.bake_samples = 0
scene.cycles.sampling_pattern = 'TABULATED_SOBOL'
scene.eevee.use_volume_custom_range = False
bpy.context.view_layer.update()

# ---- added for rendering (the .blend has no active camera and no usable light): camera, sun + grey world if the file has none
cam_auto = bpy.data.cameras.new('AutoCamera')
cam_auto.lens = 50.0
cam_auto.sensor_width = 36.0
cam_auto.clip_end = 1000.0
ob_auto_camera = bpy.data.objects.new('AutoCamera', cam_auto)
scene.collection.objects.link(ob_auto_camera)
ob_auto_camera.location = (19.8818, -23.8581, 21.7054)
ob_auto_camera.rotation_euler = (1.09748, -7.21219e-08, 0.694738)
scene.camera = ob_auto_camera
light_auto_sun = bpy.data.lights.new('AutoSun', 'SUN')
light_auto_sun.energy = 3.0
light_auto_sun.angle = 0.0523599
ob_auto_sun = bpy.data.objects.new('AutoSun', light_auto_sun)
scene.collection.objects.link(ob_auto_sun)
ob_auto_sun.rotation_euler = (0.872665, 0.174533, 0.523599)
if scene.world is None:
    world_auto = bpy.data.worlds.new('AutoWorld')
    world_auto.color = (0.3, 0.3, 0.3)
    scene.world = world_auto
bpy.context.view_layer.update()
